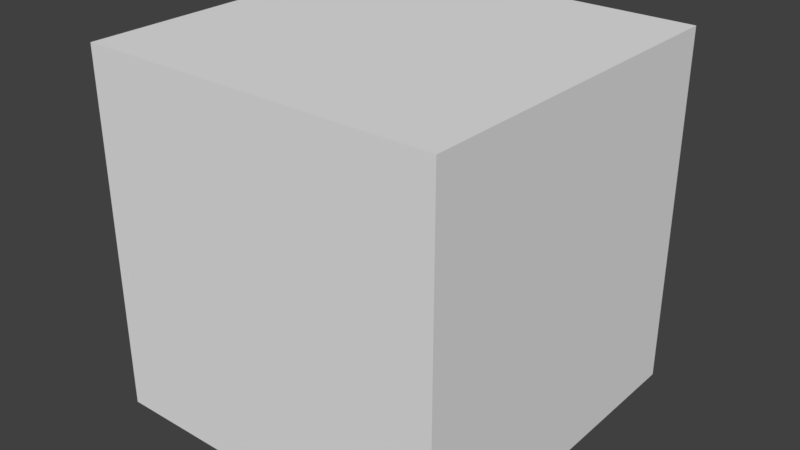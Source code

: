# Source: cube.blend  (saved by Blender 2.79.0; exported with 4.5.12 LTS)
import bpy
from mathutils import Matrix  # noqa: F401  (used for matrix-valued properties, if any)

bpy.ops.wm.read_factory_settings(use_empty=True)
scene = bpy.context.scene
scene.name = 'Scene'

# ---- collections
col_collection_1 = bpy.data.collections.new('Collection 1'); scene.collection.children.link(col_collection_1)

# ---- world
world_world = bpy.data.worlds.new('World'); scene.world = world_world
world_world.color = (0.05088, 0.05088, 0.05088)
world_world.use_sun_shadow = False
world_world.sun_shadow_jitter_overblur = 0.0
world_world.cycles.sampling_method = 'MANUAL'

# ---- meshes
me_cube_001 = bpy.data.meshes.new('Cube.001')
me_cube_001.from_pydata([(-1.0, -1.0, -1.0), (-1.0, -1.0, 1.0), (-1.0, 1.0, -1.0), (-1.0, 1.0, 1.0), (1.0, -1.0, -1.0), (1.0, -1.0, 1.0), (1.0, 1.0, -1.0), (1.0, 1.0, 1.0)], [], [(0, 1, 3, 2), (2, 3, 7, 6), (6, 7, 5, 4), (4, 5, 1, 0), (2, 6, 4, 0), (7, 3, 1, 5)])
me_cube_001.use_remesh_preserve_volume = False
me_cube_001.use_remesh_preserve_attributes = False
me_cube_001.use_mirror_vertex_groups = False
me_cube_001.update()

# ---- objects
ob_cube = bpy.data.objects.new('Cube', me_cube_001)

# ---- transforms, parenting, visibility, modifiers, constraints
ob_cube.location = (0.0, 0.0, 0.0)
ob_cube.lineart.crease_threshold = 0.0

# ---- collection membership
col_collection_1.objects.link(ob_cube)

# ---- scene / render settings (as saved in the file)
scene.frame_start = 1; scene.frame_end = 250; scene.frame_set(1)
scene.render.engine = 'BLENDER_EEVEE_NEXT'
scene.render.resolution_percentage = 50
scene.render.dither_intensity = 0.0
scene.cycles.use_denoising = False
scene.cycles.samples = 128
scene.cycles.sampling_pattern = 'TABULATED_SOBOL'
scene.cycles.use_adaptive_sampling = False
scene.cycles.use_light_tree = False
scene.cycles.blur_glossy = 0.0
scene.cycles.sample_clamp_indirect = 0.0
scene.view_settings.view_transform = 'Standard'
bpy.context.view_layer.update()

# ---- added for rendering (the .blend has no active camera and no usable light): camera, sun
cam_auto = bpy.data.cameras.new('AutoCamera')
cam_auto.lens = 50.0
cam_auto.sensor_width = 36.0
cam_auto.clip_end = 1000.0
ob_auto_camera = bpy.data.objects.new('AutoCamera', cam_auto)
scene.collection.objects.link(ob_auto_camera)
ob_auto_camera.location = (3.20507, -3.84609, 2.56406)
ob_auto_camera.rotation_euler = (1.09748, -7.21219e-08, 0.694738)
scene.camera = ob_auto_camera
light_auto_sun = bpy.data.lights.new('AutoSun', 'SUN')
light_auto_sun.energy = 3.0
light_auto_sun.angle = 0.0523599
ob_auto_sun = bpy.data.objects.new('AutoSun', light_auto_sun)
scene.collection.objects.link(ob_auto_sun)
ob_auto_sun.rotation_euler = (0.872665, 0.174533, 0.523599)
bpy.context.view_layer.update()
